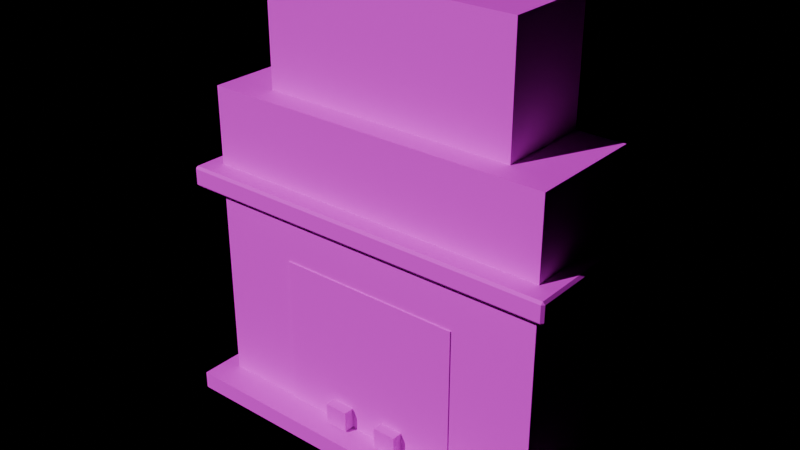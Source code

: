 # Source: PRP_Fireplace.blend  (saved by Blender 4.3.34; exported with 4.5.12 LTS)
import bpy
from mathutils import Matrix  # noqa: F401  (used for matrix-valued properties, if any)

bpy.ops.wm.read_factory_settings(use_empty=True)
scene = bpy.context.scene
scene.name = 'Scene'

# ---- images (referenced by path relative to the original .blend; pixels are not part of the script)
import os
ASSET_DIR = os.environ.get("B2B_ASSET_DIR", "")  # directory of the original .blend (textures are referenced by path, not embedded)
HERE = os.path.dirname(os.path.abspath(__file__))  # packed textures are extracted next to this script under _unpacked/

def load_image(name, relpath, width, height, colorspace="sRGB"):
    """Load a texture the original file referenced (path relative to the .blend, or extracted next to this script)."""
    p = next((c for c in (os.path.join(HERE, relpath), os.path.join(ASSET_DIR, relpath)) if relpath and os.path.exists(c)), "")
    if p:
        img = bpy.data.images.load(p, check_existing=True)
        img.name = name
    else:  # same state as the original file: an image datablock whose file is absent (Cycles renders it pink)
        img = bpy.data.images.new(name, width, height)
        img.source = "FILE"
        img.filepath = "//" + (relpath or name)
    img.colorspace_settings.name = colorspace
    return img
img_palette_png = load_image('palette.png', 'palette.png', 1024, 1024, 'sRGB')

# ---- materials (node trees are filled in below, after node groups)
mat_md_palette = bpy.data.materials.new('MD_Palette')

# ---- material node trees
mat_md_palette.use_nodes = True; mat_md_palette.node_tree.nodes.clear()
_N = mat_md_palette.node_tree.nodes; _L = mat_md_palette.node_tree.links
n0 = _N.new('ShaderNodeBsdfPrincipled'); n0.name = 'Principled BSDF'; n0.location = (10, 300)
n0.inputs[2].default_value = 0.8
n1 = _N.new('ShaderNodeOutputMaterial'); n1.name = 'Material Output'; n1.location = (300, 300)
n2 = _N.new('ShaderNodeTexImage'); n2.name = 'Image Texture'; n2.location = (-400, 0)
n2.image = img_palette_png
n2.interpolation = 'Closest'
_L.new(n0.outputs[0], n1.inputs[0])
_L.new(n2.outputs[0], n0.inputs[0])
n1.is_active_output = True

# ---- lights
light_previewsun = bpy.data.lights.new('PreviewSun', 'SUN')
light_previewsun.energy = 3.0

# ---- meshes
me_prp_fireplace = bpy.data.meshes.new('PRP_Fireplace')
me_prp_fireplace.from_pydata([(-3.0, -0.8, 0.0), (-3.0, -0.8, 5.5), (-3.0, 1.2, 0.0), (-3.0, 1.2, 5.5), (3.0, -0.8, 0.0), (3.0, -0.8, 5.5), (3.0, 1.2, 0.0), (3.0, 1.2, 5.5), (-1.6, -0.82, 0.3), (-1.6, -0.82, 2.9), (-1.6, -0.62, 0.3), (-1.6, -0.62, 2.9), (1.6, -0.82, 0.3), (1.6, -0.82, 2.9), (1.6, -0.62, 0.3), (1.6, -0.62, 2.9), (-3.3, -1.3, 0.0), (-3.3, -1.3, 0.3), (-3.3, 1.3, 0.0), (-3.3, 1.3, 0.3), (3.3, -1.3, 0.0), (3.3, -1.3, 0.3), (3.3, 1.3, 0.0), (3.3, 1.3, 0.3), (-3.26, -1.11, 3.825), (-3.26, -1.15, 3.865), (-3.3, -1.11, 3.865), (-3.26, -1.15, 4.135), (-3.26, -1.11, 4.175), (-3.3, -1.11, 4.135), (-3.26, 1.21, 3.825), (-3.3, 1.21, 3.865), (-3.26, 1.25, 3.865), (-3.26, 1.21, 4.175), (-3.26, 1.25, 4.135), (-3.3, 1.21, 4.135), (3.26, -1.11, 3.825), (3.3, -1.11, 3.865), (3.26, -1.15, 3.865), (3.26, -1.11, 4.175), (3.26, -1.15, 4.135), (3.3, -1.11, 4.135), (3.26, 1.21, 3.825), (3.26, 1.25, 3.865), (3.3, 1.21, 3.865), (3.26, 1.21, 4.175), (3.3, 1.21, 4.135), (3.26, 1.25, 4.135), (-2.2, -0.4, 5.5), (-2.2, -0.4, 7.5), (-2.2, 1.2, 5.5), (-2.2, 1.2, 7.5), (2.2, -0.4, 5.5), (2.2, -0.4, 7.5), (2.2, 1.2, 5.5), (2.2, 1.2, 7.5), (-0.7, -1.0, 0.325), (-0.7, -1.0, 0.675), (-0.7, 0.2, 0.325), (-0.7, 0.2, 0.675), (-0.3, -1.0, 0.325), (-0.3, -1.0, 0.675), (-0.3, 0.2, 0.325), (-0.3, 0.2, 0.675), (0.3, -1.0, 0.325), (0.3, -1.0, 0.675), (0.3, 0.2, 0.325), (0.3, 0.2, 0.675), (0.7, -1.0, 0.325), (0.7, -1.0, 0.675), (0.7, 0.2, 0.325), (0.7, 0.2, 0.675), (-0.8, -0.6, 0.675), (-0.8, -0.6, 1.025), (-0.8, -0.2, 0.675), (-0.8, -0.2, 1.025), (0.8, -0.6, 0.675), (0.8, -0.6, 1.025), (0.8, -0.2, 0.675), (0.8, -0.2, 1.025), (-0.6, -0.645, 0.65), (-0.6, -0.645, 1.25), (-0.6, -0.595, 0.65), (-0.6, -0.595, 1.25), (0.6, -0.645, 0.65), (0.6, -0.645, 1.25), (0.6, -0.595, 0.65), (0.6, -0.595, 1.25)], [], [(0, 1, 3, 2), (2, 3, 7, 6), (6, 7, 5, 4), (4, 5, 1, 0), (2, 6, 4, 0), (7, 3, 1, 5), (8, 9, 11, 10), (10, 11, 15, 14), (14, 15, 13, 12), (12, 13, 9, 8), (10, 14, 12, 8), (15, 11, 9, 13), (16, 17, 19, 18), (18, 19, 23, 22), (22, 23, 21, 20), (20, 21, 17, 16), (18, 22, 20, 16), (23, 19, 17, 21), (38, 40, 27, 25), (44, 46, 41, 37), (45, 33, 28, 39), (26, 29, 35, 31), (32, 34, 47, 43), (24, 25, 26), (27, 28, 29), (30, 31, 32), (33, 34, 35), (36, 37, 38), (39, 40, 41), (42, 43, 44), (45, 46, 47), (30, 24, 26, 31), (25, 27, 29, 26), (28, 33, 35, 29), (34, 32, 31, 35), (42, 30, 32, 43), (33, 45, 47, 34), (46, 44, 43, 47), (36, 42, 44, 37), (45, 39, 41, 46), (40, 38, 37, 41), (24, 36, 38, 25), (39, 28, 27, 40), (30, 42, 36, 24), (48, 49, 51, 50), (50, 51, 55, 54), (54, 55, 53, 52), (52, 53, 49, 48), (50, 54, 52, 48), (55, 51, 49, 53), (56, 57, 59, 58), (58, 59, 63, 62), (62, 63, 61, 60), (60, 61, 57, 56), (58, 62, 60, 56), (63, 59, 57, 61), (64, 65, 67, 66), (66, 67, 71, 70), (70, 71, 69, 68), (68, 69, 65, 64), (66, 70, 68, 64), (71, 67, 65, 69), (72, 73, 75, 74), (74, 75, 79, 78), (78, 79, 77, 76), (76, 77, 73, 72), (74, 78, 76, 72), (79, 75, 73, 77), (80, 81, 83, 82), (82, 83, 87, 86), (86, 87, 85, 84), (84, 85, 81, 80), (82, 86, 84, 80), (87, 83, 81, 85)])
_uv = me_prp_fireplace.uv_layers.new(name='Float2')
_uv.uv.foreach_set('vector', [0.1875, 0.6875, 0.1875, 0.6875, 0.1875, 0.6875, 0.1875, 0.6875, 0.1875, 0.6875, 0.1875, 0.6875, 0.1875, 0.6875, 0.1875, 0.6875, 0.1875, 0.6875, 0.1875, 0.6875, 0.1875, 0.6875, 0.1875, 0.6875, 0.1875, 0.6875, 0.1875, 0.6875, 0.1875, 0.6875, 0.1875, 0.6875, 0.1875, 0.6875, 0.1875, 0.6875, 0.1875, 0.6875, 0.1875, 0.6875, 0.1875, 0.6875, 0.1875, 0.6875, 0.1875, 0.6875, 0.1875, 0.6875, 0.8125, 0.9375, 0.8125, 0.9375, 0.8125, 0.9375, 0.8125, 0.9375, 0.8125, 0.9375, 0.8125, 0.9375, 0.8125, 0.9375, 0.8125, 0.9375, 0.8125, 0.9375, 0.8125, 0.9375, 0.8125, 0.9375, 0.8125, 0.9375, 0.8125, 0.9375, 0.8125, 0.9375, 0.8125, 0.9375, 0.8125, 0.9375, 0.8125, 0.9375, 0.8125, 0.9375, 0.8125, 0.9375, 0.8125, 0.9375, 0.8125, 0.9375, 0.8125, 0.9375, 0.8125, 0.9375, 0.8125, 0.9375, 0.4375, 0.9375, 0.4375, 0.9375, 0.4375, 0.9375, 0.4375, 0.9375, 0.4375, 0.9375, 0.4375, 0.9375, 0.4375, 0.9375, 0.4375, 0.9375, 0.4375, 0.9375, 0.4375, 0.9375, 0.4375, 0.9375, 0.4375, 0.9375, 0.4375, 0.9375, 0.4375, 0.9375, 0.4375, 0.9375, 0.4375, 0.9375, 0.4375, 0.9375, 0.4375, 0.9375, 0.4375, 0.9375, 0.4375, 0.9375, 0.4375, 0.9375, 0.4375, 0.9375, 0.4375, 0.9375, 0.4375, 0.9375, 0.5625, 0.8125, 0.5625, 0.8125, 0.5625, 0.8125, 0.5625, 0.8125, 0.5625, 0.8125, 0.5625, 0.8125, 0.5625, 0.8125, 0.5625, 0.8125, 0.5625, 0.8125, 0.5625, 0.8125, 0.5625, 0.8125, 0.5625, 0.8125, 0.5625, 0.8125, 0.5625, 0.8125, 0.5625, 0.8125, 0.5625, 0.8125, 0.5625, 0.8125, 0.5625, 0.8125, 0.5625, 0.8125, 0.5625, 0.8125, 0.5625, 0.8125, 0.5625, 0.8125, 0.5625, 0.8125, 0.5625, 0.8125, 0.5625, 0.8125, 0.5625, 0.8125, 0.5625, 0.8125, 0.5625, 0.8125, 0.5625, 0.8125, 0.5625, 0.8125, 0.5625, 0.8125, 0.5625, 0.8125, 0.5625, 0.8125, 0.5625, 0.8125, 0.5625, 0.8125, 0.5625, 0.8125, 0.5625, 0.8125, 0.5625, 0.8125, 0.5625, 0.8125, 0.5625, 0.8125, 0.5625, 0.8125, 0.5625, 0.8125, 0.5625, 0.8125, 0.5625, 0.8125, 0.5625, 0.8125, 0.5625, 0.8125, 0.5625, 0.8125, 0.5625, 0.8125, 0.5625, 0.8125, 0.5625, 0.8125, 0.5625, 0.8125, 0.5625, 0.8125, 0.5625, 0.8125, 0.5625, 0.8125, 0.5625, 0.8125, 0.5625, 0.8125, 0.5625, 0.8125, 0.5625, 0.8125, 0.5625, 0.8125, 0.5625, 0.8125, 0.5625, 0.8125, 0.5625, 0.8125, 0.5625, 0.8125, 0.5625, 0.8125, 0.5625, 0.8125, 0.5625, 0.8125, 0.5625, 0.8125, 0.5625, 0.8125, 0.5625, 0.8125, 0.5625, 0.8125, 0.5625, 0.8125, 0.5625, 0.8125, 0.5625, 0.8125, 0.5625, 0.8125, 0.5625, 0.8125, 0.5625, 0.8125, 0.5625, 0.8125, 0.5625, 0.8125, 0.5625, 0.8125, 0.5625, 0.8125, 0.5625, 0.8125, 0.5625, 0.8125, 0.5625, 0.8125, 0.5625, 0.8125, 0.5625, 0.8125, 0.5625, 0.8125, 0.5625, 0.8125, 0.5625, 0.8125, 0.5625, 0.8125, 0.5625, 0.8125, 0.5625, 0.8125, 0.5625, 0.8125, 0.5625, 0.8125, 0.5625, 0.8125, 0.5625, 0.8125, 0.5625, 0.8125, 0.1875, 0.6875, 0.1875, 0.6875, 0.1875, 0.6875, 0.1875, 0.6875, 0.1875, 0.6875, 0.1875, 0.6875, 0.1875, 0.6875, 0.1875, 0.6875, 0.1875, 0.6875, 0.1875, 0.6875, 0.1875, 0.6875, 0.1875, 0.6875, 0.1875, 0.6875, 0.1875, 0.6875, 0.1875, 0.6875, 0.1875, 0.6875, 0.1875, 0.6875, 0.1875, 0.6875, 0.1875, 0.6875, 0.1875, 0.6875, 0.1875, 0.6875, 0.1875, 0.6875, 0.1875, 0.6875, 0.1875, 0.6875, 0.6875, 0.8125, 0.6875, 0.8125, 0.6875, 0.8125, 0.6875, 0.8125, 0.6875, 0.8125, 0.6875, 0.8125, 0.6875, 0.8125, 0.6875, 0.8125, 0.6875, 0.8125, 0.6875, 0.8125, 0.6875, 0.8125, 0.6875, 0.8125, 0.6875, 0.8125, 0.6875, 0.8125, 0.6875, 0.8125, 0.6875, 0.8125, 0.6875, 0.8125, 0.6875, 0.8125, 0.6875, 0.8125, 0.6875, 0.8125, 0.6875, 0.8125, 0.6875, 0.8125, 0.6875, 0.8125, 0.6875, 0.8125, 0.6875, 0.8125, 0.6875, 0.8125, 0.6875, 0.8125, 0.6875, 0.8125, 0.6875, 0.8125, 0.6875, 0.8125, 0.6875, 0.8125, 0.6875, 0.8125, 0.6875, 0.8125, 0.6875, 0.8125, 0.6875, 0.8125, 0.6875, 0.8125, 0.6875, 0.8125, 0.6875, 0.8125, 0.6875, 0.8125, 0.6875, 0.8125, 0.6875, 0.8125, 0.6875, 0.8125, 0.6875, 0.8125, 0.6875, 0.8125, 0.6875, 0.8125, 0.6875, 0.8125, 0.6875, 0.8125, 0.6875, 0.8125, 0.6875, 0.8125, 0.6875, 0.8125, 0.6875, 0.8125, 0.6875, 0.8125, 0.6875, 0.8125, 0.6875, 0.8125, 0.6875, 0.8125, 0.6875, 0.8125, 0.6875, 0.8125, 0.6875, 0.8125, 0.6875, 0.8125, 0.6875, 0.8125, 0.6875, 0.8125, 0.6875, 0.8125, 0.6875, 0.8125, 0.6875, 0.8125, 0.6875, 0.8125, 0.6875, 0.8125, 0.6875, 0.8125, 0.6875, 0.8125, 0.6875, 0.8125, 0.6875, 0.8125, 0.6875, 0.8125, 0.6875, 0.8125, 0.9375, 0.0625, 0.9375, 0.0625, 0.9375, 0.0625, 0.9375, 0.0625, 0.9375, 0.0625, 0.9375, 0.0625, 0.9375, 0.0625, 0.9375, 0.0625, 0.9375, 0.0625, 0.9375, 0.0625, 0.9375, 0.0625, 0.9375, 0.0625, 0.9375, 0.0625, 0.9375, 0.0625, 0.9375, 0.0625, 0.9375, 0.0625, 0.9375, 0.0625, 0.9375, 0.0625, 0.9375, 0.0625, 0.9375, 0.0625, 0.9375, 0.0625, 0.9375, 0.0625, 0.9375, 0.0625, 0.9375, 0.0625])
me_prp_fireplace.materials.append(mat_md_palette)
me_prp_fireplace.update()

# ---- objects
ob_previewsun = bpy.data.objects.new('PreviewSun', light_previewsun)
ob_prp_fireplace = bpy.data.objects.new('PRP_Fireplace', me_prp_fireplace)

# ---- transforms, parenting, visibility, modifiers, constraints
ob_previewsun.location = (0.0, 0.0, 0.0)
ob_previewsun.rotation_euler = (0.9, 0.2, -0.6)
ob_prp_fireplace.location = (0.0, 0.0, 0.0)

# ---- collection membership
scene.collection.objects.link(ob_previewsun)
scene.collection.objects.link(ob_prp_fireplace)

# ---- scene / render settings (as saved in the file)
scene.frame_start = 1; scene.frame_end = 250; scene.frame_set(1)
scene.render.engine = 'BLENDER_EEVEE_NEXT'
scene.unit_settings.scale_length = 0.01
bpy.context.view_layer.update()

# ---- added for rendering (the .blend has no active camera): camera
cam_auto = bpy.data.cameras.new('AutoCamera')
cam_auto.lens = 50.0
cam_auto.sensor_width = 36.0
cam_auto.clip_end = 1000.0
ob_auto_camera = bpy.data.objects.new('AutoCamera', cam_auto)
scene.collection.objects.link(ob_auto_camera)
ob_auto_camera.location = (9.55135, -11.4616, 11.3911)
ob_auto_camera.rotation_euler = (1.09748, -7.21219e-08, 0.694738)
scene.camera = ob_auto_camera
bpy.context.view_layer.update()
